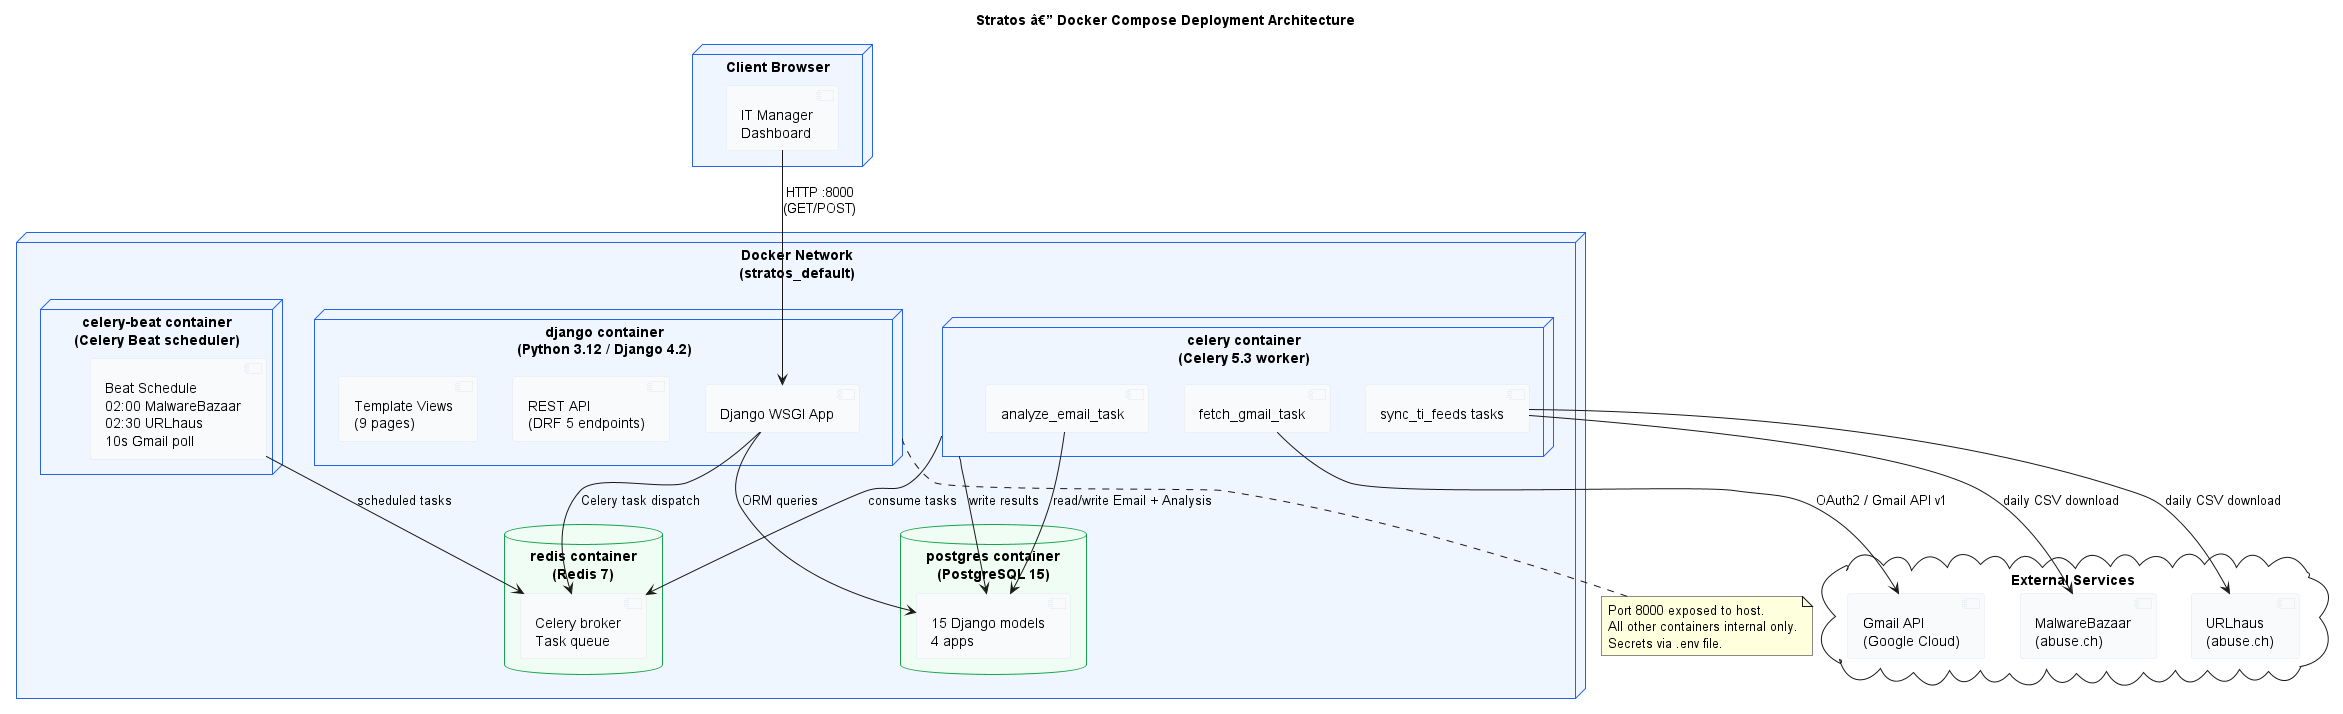

The diagram above was rendered by PlantUML. Its source (embedded in the PNG):
@startuml 07-deployment
skinparam backgroundColor #FFFFFF
skinparam node {
  BackgroundColor #EFF6FF
  BorderColor #2563EB
}
skinparam component {
  BackgroundColor #F8FAFC
  BorderColor #E2E8F0
}
skinparam database {
  BackgroundColor #F0FDF4
  BorderColor #16A34A
}
title Stratos â€” Docker Compose Deployment Architecture

node "Docker Network\n(stratos_default)" {

  node "django container\n(Python 3.12 / Django 4.2)" as DJNODE {
    component "Django WSGI App" as DJANGO
    component "REST API\n(DRF 5 endpoints)" as API
    component "Template Views\n(9 pages)" as VIEWS
  }

  node "celery container\n(Celery 5.3 worker)" as CELNODE {
    component "analyze_email_task" as ATASK
    component "fetch_gmail_task" as FTASK
    component "sync_ti_feeds tasks" as STASK
  }

  node "celery-beat container\n(Celery Beat scheduler)" as BEATNODE {
    component "Beat Schedule\n02:00 MalwareBazaar\n02:30 URLhaus\n10s Gmail poll" as BEAT
  }

  database "postgres container\n(PostgreSQL 15)" as PGNODE {
    component "15 Django models\n4 apps" as PGDB
  }

  database "redis container\n(Redis 7)" as REDNODE {
    component "Celery broker\nTask queue" as REDIS
  }
}

cloud "External Services" {
  component "Gmail API\n(Google Cloud)" as GMAIL
  component "MalwareBazaar\n(abuse.ch)" as MB
  component "URLhaus\n(abuse.ch)" as UH
}

node "Client Browser" {
  component "IT Manager\nDashboard" as BROWSER
}

BROWSER --> DJANGO : HTTP :8000\n(GET/POST)
DJANGO --> PGDB : ORM queries
DJANGO --> REDIS : Celery task dispatch
ATASK --> PGDB : read/write Email + Analysis
FTASK --> GMAIL : OAuth2 / Gmail API v1
STASK --> MB : daily CSV download
STASK --> UH : daily CSV download
BEAT --> REDIS : scheduled tasks
CELNODE --> REDIS : consume tasks
CELNODE --> PGDB : write results

note bottom of DJNODE
  Port 8000 exposed to host.
  All other containers internal only.
  Secrets via .env file.
end note
@enduml